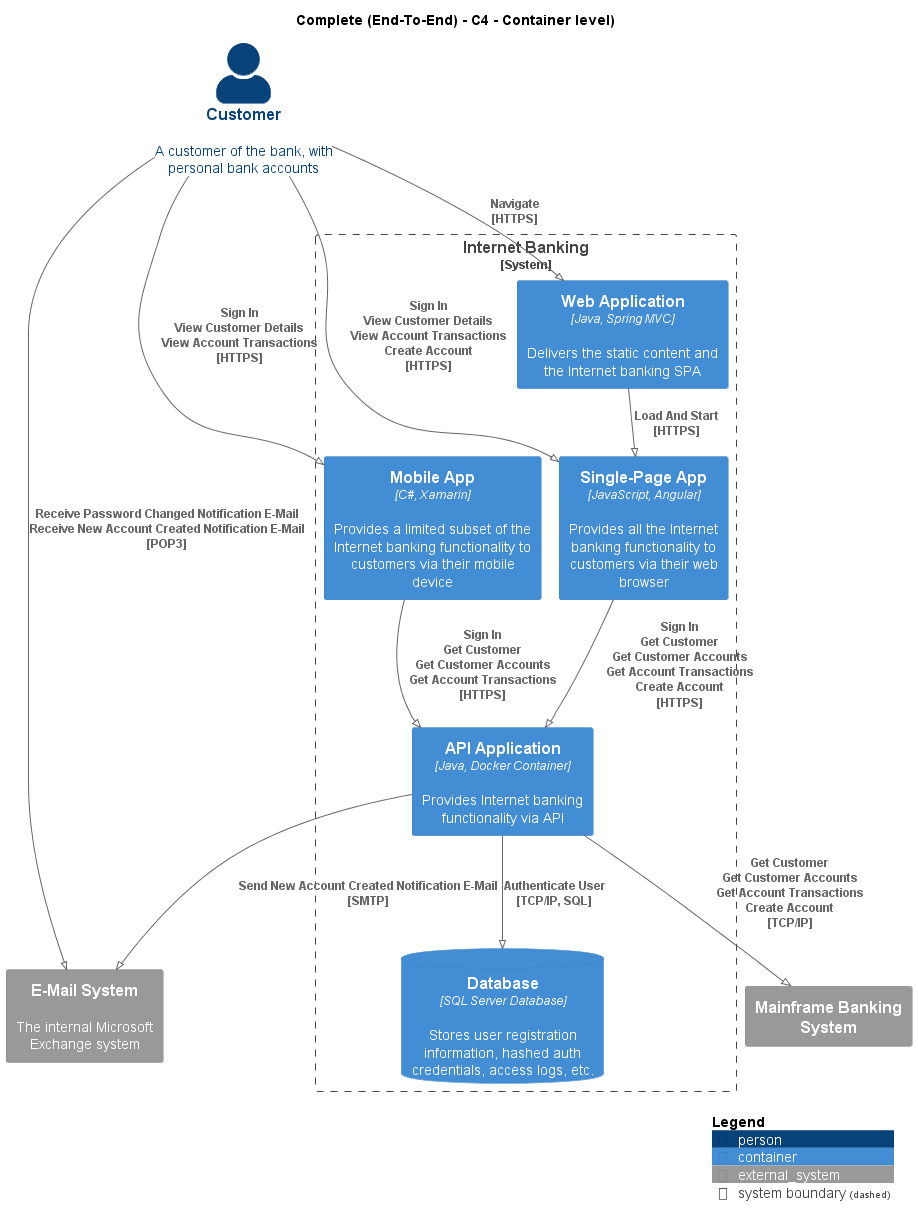

The diagram above was rendered by PlantUML. Its source (embedded in the PNG):
@startuml
!pragma layout smetana
!include ..\..\.c4s\C4_Container.puml

AddElementTag("state:new", $bgColor=green, $fontColor=#ffffff, $borderColor=green, $shadowing="False")
AddElementTag("state:changed", $bgColor=orange, $fontColor=#ffffff, $borderColor=orange, $shadowing="False")
AddElementTag("state:removed", $bgColor=red, $fontColor=#ffffff, $borderColor=red, $shadowing="False")

AddRelTag("state:new", $textColor=green, $lineColor=green)
AddRelTag("state:changed", $textColor=orange, $lineColor=orange)
AddRelTag("state:removed", $textColor=red, $lineColor=red)

SHOW_PERSON_PORTRAIT()
LAYOUT_TOP_DOWN()

skinparam linetype polyline

title Complete (End-To-End) - C4 - Container level)

Person(BigBankPlc.Actors.Customer, "Customer", "A customer of the bank, with personal bank accounts")

System_Boundary(BigBankPlc.SoftwareSystems.InternetBanking, "Internet Banking") {
    Container(BigBankPlc.SoftwareSystems.InternetBanking.Containers.WebApplication, "Web Application", "Java, Spring MVC", "Delivers the static content and the Internet banking SPA")
    Container(BigBankPlc.SoftwareSystems.InternetBanking.Containers.SinglePageApp, "Single-Page App", "JavaScript, Angular", "Provides all the Internet banking functionality to customers via their web browser")
    Container(BigBankPlc.SoftwareSystems.InternetBanking.Containers.APIApplication, "API Application", "Java, Docker Container", "Provides Internet banking functionality via API")
    ContainerDb(BigBankPlc.SoftwareSystems.InternetBanking.Containers.Database, "Database", "SQL Server Database", "Stores user registration information, hashed auth credentials, access logs, etc.")
    Container(BigBankPlc.SoftwareSystems.InternetBanking.Containers.MobileApp, "Mobile App", "C#, Xamarin", "Provides a limited subset of the Internet banking functionality to customers via their mobile device")
}
System_Ext(BigBankPlc.SoftwareSystems.MainframeBankingSystem, "Mainframe Banking System", "")
System_Ext(BigBankPlc.SoftwareSystems.EMailSystem, "E-Mail System", "The internal Microsoft Exchange system")

Rel(BigBankPlc.Actors.Customer, BigBankPlc.SoftwareSystems.InternetBanking.Containers.WebApplication, "Navigate\n[HTTPS]", $tags='protocol:https')
Rel(BigBankPlc.SoftwareSystems.InternetBanking.Containers.WebApplication, BigBankPlc.SoftwareSystems.InternetBanking.Containers.SinglePageApp, "Load And Start\n[HTTPS]", $tags='protocol:https')
Rel(BigBankPlc.Actors.Customer, BigBankPlc.SoftwareSystems.InternetBanking.Containers.SinglePageApp, "Sign In\nView Customer Details\nView Account Transactions\nCreate Account\n[HTTPS]", $tags='protocol:https')
Rel(BigBankPlc.SoftwareSystems.InternetBanking.Containers.SinglePageApp, BigBankPlc.SoftwareSystems.InternetBanking.Containers.APIApplication, "Sign In\nGet Customer\nGet Customer Accounts\nGet Account Transactions\nCreate Account\n[HTTPS]", $tags='protocol:https')
Rel(BigBankPlc.SoftwareSystems.InternetBanking.Containers.APIApplication, BigBankPlc.SoftwareSystems.InternetBanking.Containers.Database, "Authenticate User\n[TCP/IP, SQL]", $tags='protocol:tcp/ip, sql')
Rel(BigBankPlc.SoftwareSystems.InternetBanking.Containers.APIApplication, BigBankPlc.SoftwareSystems.MainframeBankingSystem, "Get Customer\nGet Customer Accounts\nGet Account Transactions\nCreate Account\n[TCP/IP]", $tags='protocol:tcp/ip')
Rel(BigBankPlc.SoftwareSystems.InternetBanking.Containers.APIApplication, BigBankPlc.SoftwareSystems.EMailSystem, "Send New Account Created Notification E-Mail\n[SMTP]", $tags='protocol:smtp')
Rel(BigBankPlc.Actors.Customer, BigBankPlc.SoftwareSystems.InternetBanking.Containers.MobileApp, "Sign In\nView Customer Details\nView Account Transactions\n[HTTPS]", $tags='protocol:https')
Rel(BigBankPlc.SoftwareSystems.InternetBanking.Containers.MobileApp, BigBankPlc.SoftwareSystems.InternetBanking.Containers.APIApplication, "Sign In\nGet Customer\nGet Customer Accounts\nGet Account Transactions\n[HTTPS]", $tags='protocol:https')
Rel(BigBankPlc.Actors.Customer, BigBankPlc.SoftwareSystems.EMailSystem, "Receive Password Changed Notification E-Mail\nReceive New Account Created Notification E-Mail\n[POP3]", $tags='protocol:pop3')


SHOW_LEGEND()
@enduml